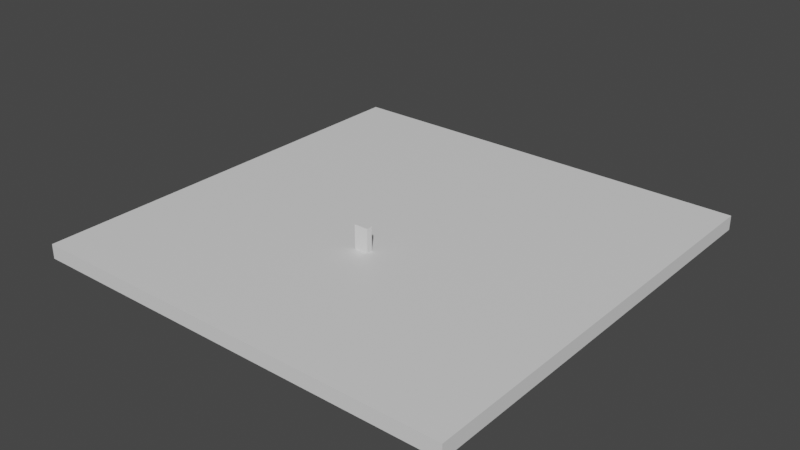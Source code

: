 # Source: cereal_box.blend  (saved by Blender 3.6.13; exported with 4.5.12 LTS)
import bpy
from mathutils import Matrix  # noqa: F401  (used for matrix-valued properties, if any)

bpy.ops.wm.read_factory_settings(use_empty=True)
scene = bpy.context.scene
scene.name = 'Scene'

# ---- collections
col_collection = bpy.data.collections.new('Collection'); scene.collection.children.link(col_collection)

# ---- materials (node trees are filled in below, after node groups)
mat_material = bpy.data.materials.new('Material')
mat_material.alpha_threshold = 0.0
mat_material.use_transparent_shadow = False
mat_material.roughness = 0.5
mat_material.line_color = (0.0, 0.0, 0.0, 1.0)

# ---- material node trees
mat_material.use_nodes = True; mat_material.node_tree.nodes.clear()
_N = mat_material.node_tree.nodes; _L = mat_material.node_tree.links
n0 = _N.new('ShaderNodeOutputMaterial'); n0.name = 'Material Output'; n0.location = (300, 300)
n1 = _N.new('ShaderNodeBsdfPrincipled'); n1.name = 'Principled BSDF'; n1.location = (10, 300)
n1.distribution = 'GGX'
n1.subsurface_method = 'RANDOM_WALK_SKIN'
n1.inputs[3].default_value = 1.45
n1.inputs[27].default_value = (0.0, 0.0, 0.0, 1.0)
n1.inputs[28].default_value = 1.0
_L.new(n1.outputs[0], n0.inputs[0])
n0.is_active_output = True

# ---- world
world_world = bpy.data.worlds.new('World'); scene.world = world_world
world_world.use_nodes = True; world_world.node_tree.nodes.clear()
_N = world_world.node_tree.nodes; _L = world_world.node_tree.links
n0 = _N.new('ShaderNodeOutputWorld'); n0.name = 'World Output'; n0.location = (300, 300)
n1 = _N.new('ShaderNodeBackground'); n1.name = 'Background'; n1.location = (10, 300)
n1.inputs[0].default_value = (0.05088, 0.05088, 0.05088, 1.0)
_L.new(n1.outputs[0], n0.inputs[0])
n0.is_active_output = True
world_world.color = (0.05088, 0.05088, 0.05088)
world_world.use_sun_shadow = False
world_world.sun_shadow_jitter_overblur = 0.0

# ---- meshes
me_cube = bpy.data.meshes.new('Cube')
me_cube.from_pydata([(1.0, 1.0, 1.0), (1.0, 1.0, -1.0), (-0.03283, -0.242, 4.285), (1.0, -1.0, 1.0), (1.0, -1.0, -1.0), (-0.03283, -0.2147, 4.285), (-1.0, 1.0, 1.0), (-1.0, 1.0, -1.0), (0.03283, -0.242, 4.285), (-1.0, -1.0, 1.0), (-1.0, -1.0, -1.0), (0.03283, -0.2147, 4.285), (-0.03283, -0.2147, 1.0), (-0.03283, -0.242, 1.0), (0.03283, -0.242, 1.0), (0.03283, -0.2147, 1.0)], [], [(14, 3, 0, 6, 9, 13, 12, 15), (13, 9, 3, 14), (4, 3, 9, 10), (10, 9, 6, 7), (7, 1, 4, 10), (1, 0, 3, 4), (7, 6, 0, 1), (13, 2, 5, 12), (12, 5, 11, 15), (15, 11, 8, 14), (14, 8, 2, 13), (11, 5, 2, 8)])
_uv = me_cube.uv_layers.new(name='UVMap')
_uv.uv.foreach_set('vector', [0.7459, 0.6552, 0.625, 0.75, 0.625, 0.5, 0.875, 0.5, 0.875, 0.75, 0.7541, 0.6553, 0.7541, 0.6518, 0.7459, 0.6518, 0.7541, 0.6553, 0.875, 0.75, 0.625, 0.75, 0.7459, 0.6552, 0.375, 0.75, 0.625, 0.75, 0.625, 1.0, 0.375, 1.0, 0.375, 0.0, 0.625, 0.0, 0.625, 0.25, 0.375, 0.25, 0.125, 0.5, 0.375, 0.5, 0.375, 0.75, 0.125, 0.75, 0.375, 0.5, 0.625, 0.5, 0.625, 0.75, 0.375, 0.75, 0.375, 0.25, 0.625, 0.25, 0.625, 0.5, 0.375, 0.5, 0.3897, 0.0, 0.625, 0.0, 0.625, 0.25, 0.3897, 0.25, 0.3897, 0.25, 0.625, 0.25, 0.625, 0.5, 0.3897, 0.5, 0.3897, 0.5, 0.625, 0.5, 0.625, 0.75, 0.3897, 0.75, 0.3897, 0.75, 0.625, 0.75, 0.625, 1.0, 0.3897, 1.0, 0.625, 0.5, 0.875, 0.5, 0.875, 0.75, 0.625, 0.75])
me_cube.materials.append(mat_material)
me_cube.use_mirror_vertex_groups = False
me_cube.update()

# ---- objects
ob_cube = bpy.data.objects.new('Cube', me_cube)

# ---- transforms, parenting, visibility, modifiers, constraints
ob_cube.location = (0.0, 0.0, -0.2444)
ob_cube.scale = (3.0, 3.0, 0.1)
ob_cube.lock_rotations_4d = False
ob_cube.empty_display_type = 'ARROWS'
ob_cube.lineart.crease_threshold = 0.0

# ---- collection membership
col_collection.objects.link(ob_cube)

# ---- scene / render settings (as saved in the file)
scene.frame_start = 1; scene.frame_end = 250; scene.frame_set(1)
scene.render.engine = 'BLENDER_EEVEE_NEXT'
scene.cycles.sampling_pattern = 'TABULATED_SOBOL'
scene.view_settings.view_transform = 'Filmic'
bpy.context.view_layer.update()

# ---- added for rendering (the .blend has no active camera and no usable light): camera, sun
cam_auto = bpy.data.cameras.new('AutoCamera')
cam_auto.lens = 50.0
cam_auto.sensor_width = 36.0
cam_auto.clip_end = 1000.0
ob_auto_camera = bpy.data.objects.new('AutoCamera', cam_auto)
scene.collection.objects.link(ob_auto_camera)
ob_auto_camera.location = (7.866, -9.43921, 6.21265)
ob_auto_camera.rotation_euler = (1.09748, -7.21219e-08, 0.694738)
scene.camera = ob_auto_camera
light_auto_sun = bpy.data.lights.new('AutoSun', 'SUN')
light_auto_sun.energy = 3.0
light_auto_sun.angle = 0.0523599
ob_auto_sun = bpy.data.objects.new('AutoSun', light_auto_sun)
scene.collection.objects.link(ob_auto_sun)
ob_auto_sun.rotation_euler = (0.872665, 0.174533, 0.523599)
bpy.context.view_layer.update()
